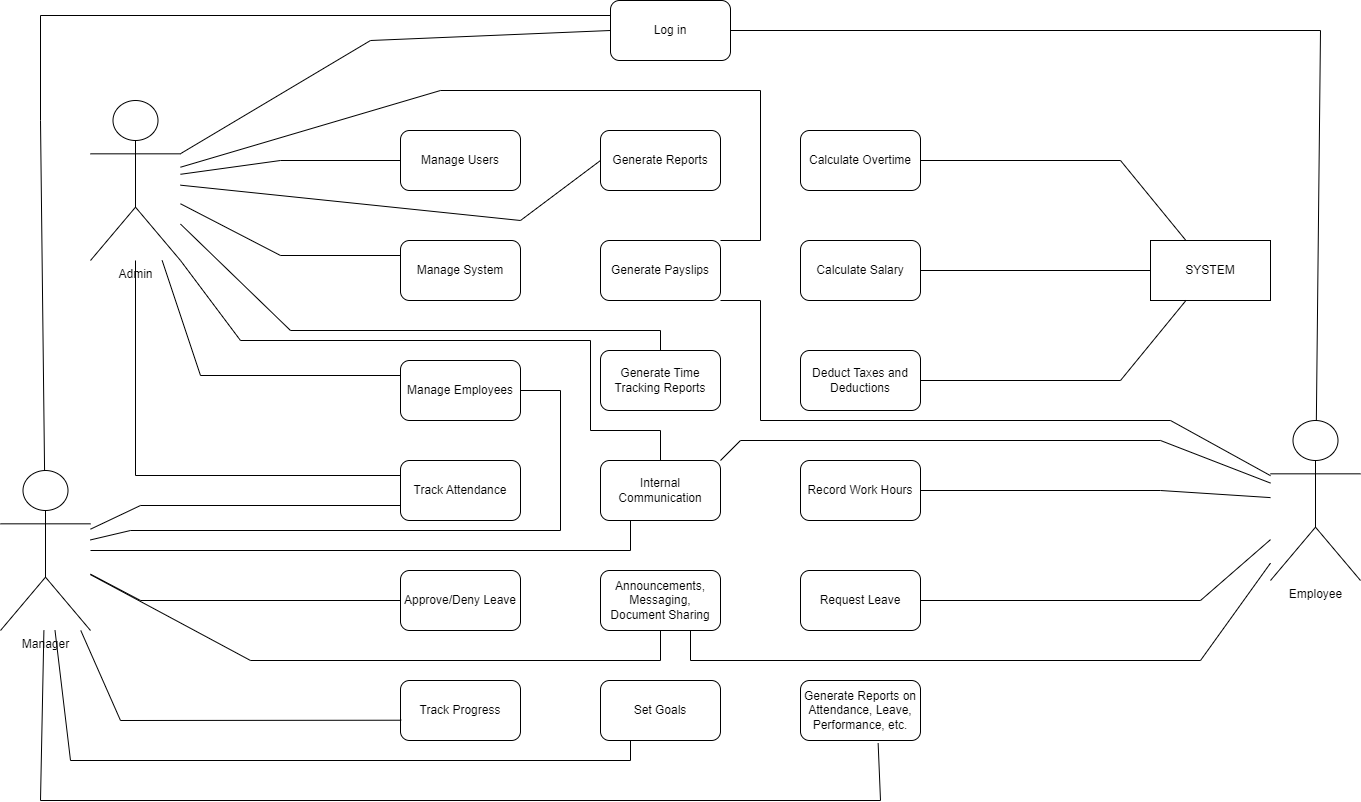

The diagram above was exported from draw.io. Its source (the exported page's mxGraphModel, read from the mxfile embedded in the PNG):
<mxGraphModel dx="1496" dy="1908" grid="1" gridSize="10" guides="1" tooltips="1" connect="1" arrows="1" fold="1" page="1" pageScale="1" pageWidth="1169" pageHeight="826" background="none" math="0" shadow="0">
  <root>
    <mxCell id="0" />
    <mxCell id="1" parent="0" />
    <mxCell id="YVi75RIPC11c8uNmv7M9-41" value="Manager" style="shape=umlActor;verticalLabelPosition=bottom;verticalAlign=top;html=1;outlineConnect=0;" vertex="1" parent="1">
      <mxGeometry x="80" y="390" width="90" height="160" as="geometry" />
    </mxCell>
    <mxCell id="YVi75RIPC11c8uNmv7M9-42" value="Admin" style="shape=umlActor;verticalLabelPosition=bottom;verticalAlign=top;html=1;outlineConnect=0;" vertex="1" parent="1">
      <mxGeometry x="170" y="20" width="90" height="160" as="geometry" />
    </mxCell>
    <mxCell id="YVi75RIPC11c8uNmv7M9-43" value="Employee" style="shape=umlActor;verticalLabelPosition=bottom;verticalAlign=top;html=1;outlineConnect=0;" vertex="1" parent="1">
      <mxGeometry x="1350" y="340" width="90" height="160" as="geometry" />
    </mxCell>
    <mxCell id="YVi75RIPC11c8uNmv7M9-47" value="Calculate Overtime" style="rounded=1;whiteSpace=wrap;html=1;" vertex="1" parent="1">
      <mxGeometry x="880" y="50" width="120" height="60" as="geometry" />
    </mxCell>
    <mxCell id="YVi75RIPC11c8uNmv7M9-48" value="Calculate Salary" style="rounded=1;whiteSpace=wrap;html=1;" vertex="1" parent="1">
      <mxGeometry x="880" y="160" width="120" height="60" as="geometry" />
    </mxCell>
    <mxCell id="YVi75RIPC11c8uNmv7M9-49" value="Generate Reports" style="rounded=1;whiteSpace=wrap;html=1;" vertex="1" parent="1">
      <mxGeometry x="680" y="50" width="120" height="60" as="geometry" />
    </mxCell>
    <mxCell id="YVi75RIPC11c8uNmv7M9-50" value="Deduct Taxes and Deductions" style="rounded=1;whiteSpace=wrap;html=1;" vertex="1" parent="1">
      <mxGeometry x="880" y="270" width="120" height="60" as="geometry" />
    </mxCell>
    <mxCell id="YVi75RIPC11c8uNmv7M9-51" value="Approve/Deny Leave" style="rounded=1;whiteSpace=wrap;html=1;" vertex="1" parent="1">
      <mxGeometry x="480" y="490" width="120" height="60" as="geometry" />
    </mxCell>
    <mxCell id="YVi75RIPC11c8uNmv7M9-52" value="Set Goals" style="rounded=1;whiteSpace=wrap;html=1;" vertex="1" parent="1">
      <mxGeometry x="680" y="600" width="120" height="60" as="geometry" />
    </mxCell>
    <mxCell id="YVi75RIPC11c8uNmv7M9-53" value="Generate Reports on Attendance, Leave, Performance, etc." style="rounded=1;whiteSpace=wrap;html=1;" vertex="1" parent="1">
      <mxGeometry x="880" y="600" width="120" height="60" as="geometry" />
    </mxCell>
    <mxCell id="YVi75RIPC11c8uNmv7M9-54" value="Request Leave" style="rounded=1;whiteSpace=wrap;html=1;" vertex="1" parent="1">
      <mxGeometry x="880" y="490" width="120" height="60" as="geometry" />
    </mxCell>
    <mxCell id="YVi75RIPC11c8uNmv7M9-56" value="Announcements, Messaging, Document Sharing" style="rounded=1;whiteSpace=wrap;html=1;" vertex="1" parent="1">
      <mxGeometry x="680" y="490" width="120" height="60" as="geometry" />
    </mxCell>
    <mxCell id="YVi75RIPC11c8uNmv7M9-57" value="Track Progress" style="rounded=1;whiteSpace=wrap;html=1;" vertex="1" parent="1">
      <mxGeometry x="480" y="600" width="120" height="60" as="geometry" />
    </mxCell>
    <mxCell id="YVi75RIPC11c8uNmv7M9-58" value="Internal Communication" style="rounded=1;whiteSpace=wrap;html=1;" vertex="1" parent="1">
      <mxGeometry x="680" y="380" width="120" height="60" as="geometry" />
    </mxCell>
    <mxCell id="YVi75RIPC11c8uNmv7M9-59" value="Record Work Hours" style="rounded=1;whiteSpace=wrap;html=1;" vertex="1" parent="1">
      <mxGeometry x="880" y="380" width="120" height="60" as="geometry" />
    </mxCell>
    <mxCell id="YVi75RIPC11c8uNmv7M9-60" value="Track Attendance" style="rounded=1;whiteSpace=wrap;html=1;" vertex="1" parent="1">
      <mxGeometry x="480" y="380" width="120" height="60" as="geometry" />
    </mxCell>
    <mxCell id="YVi75RIPC11c8uNmv7M9-61" value="Generate Time Tracking Reports" style="rounded=1;whiteSpace=wrap;html=1;" vertex="1" parent="1">
      <mxGeometry x="680" y="270" width="120" height="60" as="geometry" />
    </mxCell>
    <mxCell id="YVi75RIPC11c8uNmv7M9-62" value="Manage Employees" style="rounded=1;whiteSpace=wrap;html=1;" vertex="1" parent="1">
      <mxGeometry x="480" y="280" width="120" height="60" as="geometry" />
    </mxCell>
    <mxCell id="YVi75RIPC11c8uNmv7M9-63" value="Manage System" style="rounded=1;whiteSpace=wrap;html=1;" vertex="1" parent="1">
      <mxGeometry x="480" y="160" width="120" height="60" as="geometry" />
    </mxCell>
    <mxCell id="YVi75RIPC11c8uNmv7M9-64" value="Generate Payslips" style="rounded=1;whiteSpace=wrap;html=1;" vertex="1" parent="1">
      <mxGeometry x="680" y="160" width="120" height="60" as="geometry" />
    </mxCell>
    <mxCell id="YVi75RIPC11c8uNmv7M9-65" value="Log in" style="rounded=1;whiteSpace=wrap;html=1;" vertex="1" parent="1">
      <mxGeometry x="690" y="-80" width="120" height="60" as="geometry" />
    </mxCell>
    <mxCell id="YVi75RIPC11c8uNmv7M9-66" value="Manage Users" style="rounded=1;whiteSpace=wrap;html=1;" vertex="1" parent="1">
      <mxGeometry x="480" y="50" width="120" height="60" as="geometry" />
    </mxCell>
    <mxCell id="YVi75RIPC11c8uNmv7M9-70" value="" style="endArrow=none;html=1;rounded=0;entryX=0;entryY=0.5;entryDx=0;entryDy=0;" edge="1" parent="1" source="YVi75RIPC11c8uNmv7M9-42" target="YVi75RIPC11c8uNmv7M9-65">
      <mxGeometry width="50" height="50" relative="1" as="geometry">
        <mxPoint x="380" y="140" as="sourcePoint" />
        <mxPoint x="430" y="90" as="targetPoint" />
        <Array as="points">
          <mxPoint x="450" y="-40" />
        </Array>
      </mxGeometry>
    </mxCell>
    <mxCell id="YVi75RIPC11c8uNmv7M9-71" value="" style="endArrow=none;html=1;rounded=0;entryX=0;entryY=0.25;entryDx=0;entryDy=0;" edge="1" parent="1" source="YVi75RIPC11c8uNmv7M9-41" target="YVi75RIPC11c8uNmv7M9-65">
      <mxGeometry width="50" height="50" relative="1" as="geometry">
        <mxPoint x="390" y="150" as="sourcePoint" />
        <mxPoint x="700" y="-40" as="targetPoint" />
        <Array as="points">
          <mxPoint x="120" y="40" />
          <mxPoint x="120" y="-65" />
        </Array>
      </mxGeometry>
    </mxCell>
    <mxCell id="YVi75RIPC11c8uNmv7M9-72" value="" style="endArrow=none;html=1;rounded=0;entryX=1;entryY=0.5;entryDx=0;entryDy=0;" edge="1" parent="1" source="YVi75RIPC11c8uNmv7M9-43" target="YVi75RIPC11c8uNmv7M9-65">
      <mxGeometry width="50" height="50" relative="1" as="geometry">
        <mxPoint x="999" y="455" as="sourcePoint" />
        <mxPoint x="1350" y="-60" as="targetPoint" />
        <Array as="points">
          <mxPoint x="1400" y="-50" />
        </Array>
      </mxGeometry>
    </mxCell>
    <mxCell id="YVi75RIPC11c8uNmv7M9-73" value="" style="endArrow=none;html=1;rounded=0;entryX=0;entryY=0.5;entryDx=0;entryDy=0;" edge="1" parent="1" source="YVi75RIPC11c8uNmv7M9-42" target="YVi75RIPC11c8uNmv7M9-66">
      <mxGeometry width="50" height="50" relative="1" as="geometry">
        <mxPoint x="270" y="83" as="sourcePoint" />
        <mxPoint x="700" y="-40" as="targetPoint" />
        <Array as="points">
          <mxPoint x="360" y="80" />
        </Array>
      </mxGeometry>
    </mxCell>
    <mxCell id="YVi75RIPC11c8uNmv7M9-74" value="" style="endArrow=none;html=1;rounded=0;entryX=0;entryY=0.5;entryDx=0;entryDy=0;" edge="1" parent="1" source="YVi75RIPC11c8uNmv7M9-42" target="YVi75RIPC11c8uNmv7M9-49">
      <mxGeometry width="50" height="50" relative="1" as="geometry">
        <mxPoint x="270" y="104" as="sourcePoint" />
        <mxPoint x="490" y="90" as="targetPoint" />
        <Array as="points">
          <mxPoint x="600" y="140" />
        </Array>
      </mxGeometry>
    </mxCell>
    <mxCell id="YVi75RIPC11c8uNmv7M9-75" value="" style="endArrow=none;html=1;rounded=0;entryX=0;entryY=0.25;entryDx=0;entryDy=0;" edge="1" parent="1" source="YVi75RIPC11c8uNmv7M9-42" target="YVi75RIPC11c8uNmv7M9-63">
      <mxGeometry width="50" height="50" relative="1" as="geometry">
        <mxPoint x="260" y="124" as="sourcePoint" />
        <mxPoint x="480" y="110" as="targetPoint" />
        <Array as="points">
          <mxPoint x="360" y="175" />
        </Array>
      </mxGeometry>
    </mxCell>
    <mxCell id="YVi75RIPC11c8uNmv7M9-76" value="" style="endArrow=none;html=1;rounded=0;entryX=0;entryY=0.25;entryDx=0;entryDy=0;" edge="1" parent="1" source="YVi75RIPC11c8uNmv7M9-42" target="YVi75RIPC11c8uNmv7M9-62">
      <mxGeometry width="50" height="50" relative="1" as="geometry">
        <mxPoint x="270" y="133" as="sourcePoint" />
        <mxPoint x="490" y="185" as="targetPoint" />
        <Array as="points">
          <mxPoint x="280" y="295" />
        </Array>
      </mxGeometry>
    </mxCell>
    <mxCell id="YVi75RIPC11c8uNmv7M9-77" value="" style="endArrow=none;html=1;rounded=0;entryX=1;entryY=0.5;entryDx=0;entryDy=0;" edge="1" parent="1" source="YVi75RIPC11c8uNmv7M9-41" target="YVi75RIPC11c8uNmv7M9-62">
      <mxGeometry width="50" height="50" relative="1" as="geometry">
        <mxPoint x="160" y="450" as="sourcePoint" />
        <mxPoint x="620" y="460" as="targetPoint" />
        <Array as="points">
          <mxPoint x="210" y="450" />
          <mxPoint x="640" y="450" />
          <mxPoint x="640" y="310" />
        </Array>
      </mxGeometry>
    </mxCell>
    <mxCell id="YVi75RIPC11c8uNmv7M9-78" value="" style="endArrow=none;html=1;rounded=0;exitX=1;exitY=0.5;exitDx=0;exitDy=0;" edge="1" parent="1" source="YVi75RIPC11c8uNmv7M9-59" target="YVi75RIPC11c8uNmv7M9-43">
      <mxGeometry width="50" height="50" relative="1" as="geometry">
        <mxPoint x="960" y="270" as="sourcePoint" />
        <mxPoint x="1010" y="220" as="targetPoint" />
        <Array as="points">
          <mxPoint x="1240" y="410" />
        </Array>
      </mxGeometry>
    </mxCell>
    <mxCell id="YVi75RIPC11c8uNmv7M9-79" value="" style="endArrow=none;html=1;rounded=0;entryX=0;entryY=0.25;entryDx=0;entryDy=0;" edge="1" parent="1" source="YVi75RIPC11c8uNmv7M9-42" target="YVi75RIPC11c8uNmv7M9-60">
      <mxGeometry width="50" height="50" relative="1" as="geometry">
        <mxPoint x="219.9982926829268" y="180" as="sourcePoint" />
        <mxPoint x="465.73" y="305" as="targetPoint" />
        <Array as="points">
          <mxPoint x="215" y="395" />
        </Array>
      </mxGeometry>
    </mxCell>
    <mxCell id="YVi75RIPC11c8uNmv7M9-81" value="" style="endArrow=none;html=1;rounded=0;entryX=0;entryY=0.75;entryDx=0;entryDy=0;" edge="1" parent="1" source="YVi75RIPC11c8uNmv7M9-41" target="YVi75RIPC11c8uNmv7M9-60">
      <mxGeometry width="50" height="50" relative="1" as="geometry">
        <mxPoint x="170" y="454" as="sourcePoint" />
        <mxPoint x="390" y="440" as="targetPoint" />
        <Array as="points">
          <mxPoint x="220" y="425" />
        </Array>
      </mxGeometry>
    </mxCell>
    <mxCell id="YVi75RIPC11c8uNmv7M9-82" value="" style="endArrow=none;html=1;rounded=0;entryX=0;entryY=0.75;entryDx=0;entryDy=0;" edge="1" parent="1" source="YVi75RIPC11c8uNmv7M9-41">
      <mxGeometry width="50" height="50" relative="1" as="geometry">
        <mxPoint x="170" y="544" as="sourcePoint" />
        <mxPoint x="480" y="520" as="targetPoint" />
        <Array as="points">
          <mxPoint x="220" y="520" />
        </Array>
      </mxGeometry>
    </mxCell>
    <mxCell id="YVi75RIPC11c8uNmv7M9-83" value="" style="endArrow=none;html=1;rounded=0;exitX=1;exitY=0.5;exitDx=0;exitDy=0;" edge="1" parent="1" source="YVi75RIPC11c8uNmv7M9-54" target="YVi75RIPC11c8uNmv7M9-43">
      <mxGeometry width="50" height="50" relative="1" as="geometry">
        <mxPoint x="1010" y="420" as="sourcePoint" />
        <mxPoint x="1360" y="427" as="targetPoint" />
        <Array as="points">
          <mxPoint x="1280" y="520" />
        </Array>
      </mxGeometry>
    </mxCell>
    <mxCell id="YVi75RIPC11c8uNmv7M9-84" value="" style="endArrow=none;html=1;rounded=0;entryX=0.006;entryY=0.662;entryDx=0;entryDy=0;entryPerimeter=0;" edge="1" parent="1" source="YVi75RIPC11c8uNmv7M9-41" target="YVi75RIPC11c8uNmv7M9-57">
      <mxGeometry width="50" height="50" relative="1" as="geometry">
        <mxPoint x="180" y="504" as="sourcePoint" />
        <mxPoint x="470" y="640" as="targetPoint" />
        <Array as="points">
          <mxPoint x="200" y="640" />
        </Array>
      </mxGeometry>
    </mxCell>
    <mxCell id="YVi75RIPC11c8uNmv7M9-85" value="" style="endArrow=none;html=1;rounded=0;entryX=0.25;entryY=1;entryDx=0;entryDy=0;" edge="1" parent="1" source="YVi75RIPC11c8uNmv7M9-41" target="YVi75RIPC11c8uNmv7M9-52">
      <mxGeometry width="50" height="50" relative="1" as="geometry">
        <mxPoint x="170" y="560" as="sourcePoint" />
        <mxPoint x="491" y="650" as="targetPoint" />
        <Array as="points">
          <mxPoint x="150" y="680" />
          <mxPoint x="710" y="680" />
        </Array>
      </mxGeometry>
    </mxCell>
    <mxCell id="YVi75RIPC11c8uNmv7M9-86" value="" style="endArrow=none;html=1;rounded=0;entryX=0.647;entryY=1.047;entryDx=0;entryDy=0;entryPerimeter=0;" edge="1" parent="1" source="YVi75RIPC11c8uNmv7M9-41" target="YVi75RIPC11c8uNmv7M9-53">
      <mxGeometry width="50" height="50" relative="1" as="geometry">
        <mxPoint x="105" y="560" as="sourcePoint" />
        <mxPoint x="680" y="670" as="targetPoint" />
        <Array as="points">
          <mxPoint x="120" y="720" />
          <mxPoint x="960" y="720" />
        </Array>
      </mxGeometry>
    </mxCell>
    <mxCell id="YVi75RIPC11c8uNmv7M9-87" value="" style="endArrow=none;html=1;rounded=0;entryX=0.5;entryY=0;entryDx=0;entryDy=0;" edge="1" parent="1" source="YVi75RIPC11c8uNmv7M9-42" target="YVi75RIPC11c8uNmv7M9-61">
      <mxGeometry width="50" height="50" relative="1" as="geometry">
        <mxPoint x="270" y="133" as="sourcePoint" />
        <mxPoint x="490" y="185" as="targetPoint" />
        <Array as="points">
          <mxPoint x="370" y="250" />
          <mxPoint x="740" y="250" />
        </Array>
      </mxGeometry>
    </mxCell>
    <mxCell id="YVi75RIPC11c8uNmv7M9-88" value="" style="endArrow=none;html=1;rounded=0;entryX=0.25;entryY=1;entryDx=0;entryDy=0;" edge="1" parent="1" source="YVi75RIPC11c8uNmv7M9-41" target="YVi75RIPC11c8uNmv7M9-58">
      <mxGeometry width="50" height="50" relative="1" as="geometry">
        <mxPoint x="170" y="480" as="sourcePoint" />
        <mxPoint x="480" y="506" as="targetPoint" />
        <Array as="points">
          <mxPoint x="710" y="470" />
        </Array>
      </mxGeometry>
    </mxCell>
    <mxCell id="YVi75RIPC11c8uNmv7M9-89" value="" style="endArrow=none;html=1;rounded=0;entryX=0.5;entryY=0;entryDx=0;entryDy=0;exitX=1;exitY=1;exitDx=0;exitDy=0;exitPerimeter=0;" edge="1" parent="1" source="YVi75RIPC11c8uNmv7M9-42" target="YVi75RIPC11c8uNmv7M9-58">
      <mxGeometry width="50" height="50" relative="1" as="geometry">
        <mxPoint x="270" y="154" as="sourcePoint" />
        <mxPoint x="750" y="280" as="targetPoint" />
        <Array as="points">
          <mxPoint x="320" y="260" />
          <mxPoint x="670" y="260" />
          <mxPoint x="670" y="350" />
          <mxPoint x="740" y="350" />
        </Array>
      </mxGeometry>
    </mxCell>
    <mxCell id="YVi75RIPC11c8uNmv7M9-90" value="" style="endArrow=none;html=1;rounded=0;exitX=1;exitY=0;exitDx=0;exitDy=0;" edge="1" parent="1" source="YVi75RIPC11c8uNmv7M9-58" target="YVi75RIPC11c8uNmv7M9-43">
      <mxGeometry width="50" height="50" relative="1" as="geometry">
        <mxPoint x="1010" y="420" as="sourcePoint" />
        <mxPoint x="1360" y="427" as="targetPoint" />
        <Array as="points">
          <mxPoint x="820" y="360" />
          <mxPoint x="1240" y="360" />
        </Array>
      </mxGeometry>
    </mxCell>
    <mxCell id="YVi75RIPC11c8uNmv7M9-91" value="" style="endArrow=none;html=1;rounded=0;entryX=1;entryY=0;entryDx=0;entryDy=0;" edge="1" parent="1" source="YVi75RIPC11c8uNmv7M9-42" target="YVi75RIPC11c8uNmv7M9-64">
      <mxGeometry width="50" height="50" relative="1" as="geometry">
        <mxPoint x="270" y="104" as="sourcePoint" />
        <mxPoint x="490" y="90" as="targetPoint" />
        <Array as="points">
          <mxPoint x="520" y="10" />
          <mxPoint x="840" y="10" />
          <mxPoint x="840" y="160" />
        </Array>
      </mxGeometry>
    </mxCell>
    <mxCell id="YVi75RIPC11c8uNmv7M9-92" value="" style="endArrow=none;html=1;rounded=0;exitX=1;exitY=1;exitDx=0;exitDy=0;" edge="1" parent="1" source="YVi75RIPC11c8uNmv7M9-64" target="YVi75RIPC11c8uNmv7M9-43">
      <mxGeometry width="50" height="50" relative="1" as="geometry">
        <mxPoint x="1010" y="420" as="sourcePoint" />
        <mxPoint x="1360" y="427" as="targetPoint" />
        <Array as="points">
          <mxPoint x="840" y="220" />
          <mxPoint x="840" y="340" />
          <mxPoint x="1250" y="340" />
        </Array>
      </mxGeometry>
    </mxCell>
    <mxCell id="YVi75RIPC11c8uNmv7M9-93" value="" style="endArrow=none;html=1;rounded=0;entryX=0.5;entryY=1;entryDx=0;entryDy=0;" edge="1" parent="1" source="YVi75RIPC11c8uNmv7M9-41" target="YVi75RIPC11c8uNmv7M9-56">
      <mxGeometry width="50" height="50" relative="1" as="geometry">
        <mxPoint x="180" y="504" as="sourcePoint" />
        <mxPoint x="490" y="530" as="targetPoint" />
        <Array as="points">
          <mxPoint x="330" y="580" />
          <mxPoint x="740" y="580" />
        </Array>
      </mxGeometry>
    </mxCell>
    <mxCell id="YVi75RIPC11c8uNmv7M9-94" value="" style="endArrow=none;html=1;rounded=0;exitX=0.75;exitY=1;exitDx=0;exitDy=0;" edge="1" parent="1" source="YVi75RIPC11c8uNmv7M9-56" target="YVi75RIPC11c8uNmv7M9-43">
      <mxGeometry width="50" height="50" relative="1" as="geometry">
        <mxPoint x="1010" y="530" as="sourcePoint" />
        <mxPoint x="1360" y="469" as="targetPoint" />
        <Array as="points">
          <mxPoint x="770" y="580" />
          <mxPoint x="1280" y="580" />
        </Array>
      </mxGeometry>
    </mxCell>
    <mxCell id="YVi75RIPC11c8uNmv7M9-95" value="SYSTEM" style="rounded=0;whiteSpace=wrap;html=1;" vertex="1" parent="1">
      <mxGeometry x="1230" y="160" width="120" height="60" as="geometry" />
    </mxCell>
    <mxCell id="YVi75RIPC11c8uNmv7M9-96" value="" style="endArrow=none;html=1;rounded=0;exitX=1;exitY=0.5;exitDx=0;exitDy=0;" edge="1" parent="1" source="YVi75RIPC11c8uNmv7M9-47" target="YVi75RIPC11c8uNmv7M9-95">
      <mxGeometry width="50" height="50" relative="1" as="geometry">
        <mxPoint x="1000" y="370" as="sourcePoint" />
        <mxPoint x="1050" y="320" as="targetPoint" />
        <Array as="points">
          <mxPoint x="1200" y="80" />
        </Array>
      </mxGeometry>
    </mxCell>
    <mxCell id="YVi75RIPC11c8uNmv7M9-97" value="" style="endArrow=none;html=1;rounded=0;exitX=1;exitY=0.5;exitDx=0;exitDy=0;" edge="1" parent="1" source="YVi75RIPC11c8uNmv7M9-48" target="YVi75RIPC11c8uNmv7M9-95">
      <mxGeometry width="50" height="50" relative="1" as="geometry">
        <mxPoint x="1040" y="250" as="sourcePoint" />
        <mxPoint x="1090" y="200" as="targetPoint" />
      </mxGeometry>
    </mxCell>
    <mxCell id="YVi75RIPC11c8uNmv7M9-98" value="" style="endArrow=none;html=1;rounded=0;exitX=1;exitY=0.5;exitDx=0;exitDy=0;" edge="1" parent="1" source="YVi75RIPC11c8uNmv7M9-50" target="YVi75RIPC11c8uNmv7M9-95">
      <mxGeometry width="50" height="50" relative="1" as="geometry">
        <mxPoint x="1010" y="200" as="sourcePoint" />
        <mxPoint x="1240" y="200" as="targetPoint" />
        <Array as="points">
          <mxPoint x="1200" y="300" />
        </Array>
      </mxGeometry>
    </mxCell>
  </root>
</mxGraphModel>